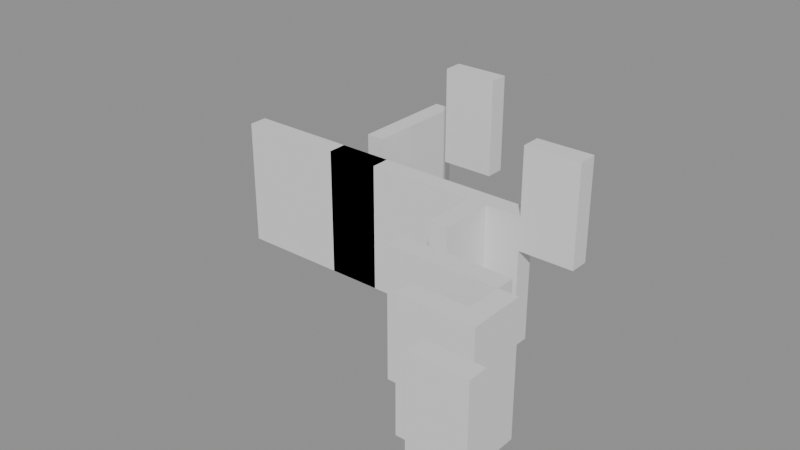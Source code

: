 # Source: building_lego.blend  (saved by Blender 5.0.119; exported with 4.5.12 LTS)
import bpy
from mathutils import Matrix  # noqa: F401  (used for matrix-valued properties, if any)

bpy.ops.wm.read_factory_settings(use_empty=True)
scene = bpy.context.scene
scene.name = 'Scene'

# ---- collections
col_01_paredes_externas = bpy.data.collections.new('01_Paredes_Externas'); scene.collection.children.link(col_01_paredes_externas)
col_02_paredes_internas = bpy.data.collections.new('02_Paredes_Internas'); scene.collection.children.link(col_02_paredes_internas)

# ---- materials (node trees are filled in below, after node groups)
mat_mat_parede_externa = bpy.data.materials.new('Mat_Parede_Externa')
mat_mat_parede_interna = bpy.data.materials.new('Mat_Parede_Interna')

# ---- material node trees
mat_mat_parede_externa.use_nodes = True; mat_mat_parede_externa.node_tree.nodes.clear()
_N = mat_mat_parede_externa.node_tree.nodes; _L = mat_mat_parede_externa.node_tree.links
n0 = _N.new('ShaderNodeBsdfPrincipled'); n0.name = 'BSDF - Pré-fundamentado'; n0.location = (-200, 100)
n1 = _N.new('ShaderNodeOutputMaterial'); n1.name = 'Saída de material'; n1.location = (200, 100)
_L.new(n0.outputs[0], n1.inputs[0])
n1.is_active_output = True
mat_mat_parede_interna.use_nodes = True; mat_mat_parede_interna.node_tree.nodes.clear()
_N = mat_mat_parede_interna.node_tree.nodes; _L = mat_mat_parede_interna.node_tree.links
n0 = _N.new('ShaderNodeBsdfPrincipled'); n0.name = 'BSDF - Pré-fundamentado'; n0.location = (-200, 100)
n1 = _N.new('ShaderNodeOutputMaterial'); n1.name = 'Saída de material'; n1.location = (200, 100)
_L.new(n0.outputs[0], n1.inputs[0])
n1.is_active_output = True

# ---- meshes
me_bloco_stone_wall_5119_3696_z0 = bpy.data.meshes.new('Bloco_stone_wall_5119_3696_z0')
me_bloco_stone_wall_5119_3696_z0.from_pydata([(-0.5, -0.175, -1.2), (0.5, -0.175, -1.2), (0.5, 0.175, -1.2), (-0.5, 0.175, -1.2), (-0.5, -0.175, 1.2), (0.5, -0.175, 1.2), (0.5, 0.175, 1.2), (-0.5, 0.175, 1.2)], [], [(0, 1, 2, 3), (4, 7, 6, 5), (0, 4, 5, 1), (2, 6, 7, 3), (0, 3, 7, 4), (1, 5, 6, 2)])
me_bloco_stone_wall_5119_3696_z0.materials.append(mat_mat_parede_externa)
me_bloco_stone_wall_5119_3696_z0.update()
me_bloco_wall_torch_5115_3702_z15 = bpy.data.meshes.new('Bloco_wall_torch_5115_3702_z15')
me_bloco_wall_torch_5115_3702_z15.from_pydata([(-0.5, -0.175, -0.9), (0.5, -0.175, -0.9), (0.5, 0.175, -0.9), (-0.5, 0.175, -0.9), (-0.5, -0.175, 0.9), (0.5, -0.175, 0.9), (0.5, 0.175, 0.9), (-0.5, 0.175, 0.9)], [], [(0, 1, 2, 3), (4, 7, 6, 5), (0, 4, 5, 1), (2, 6, 7, 3), (0, 3, 7, 4), (1, 5, 6, 2)])
me_bloco_wall_torch_5115_3702_z15.materials.append(mat_mat_parede_externa)
me_bloco_wall_torch_5115_3702_z15.update()
me_bloco_stone_wall_5119_3697_z0 = bpy.data.meshes.new('Bloco_stone_wall_5119_3697_z0')
me_bloco_stone_wall_5119_3697_z0.from_pydata([(-0.175, -0.5, -1.2), (0.175, -0.5, -1.2), (0.175, 0.5, -1.2), (-0.175, 0.5, -1.2), (-0.175, -0.5, 1.2), (0.175, -0.5, 1.2), (0.175, 0.5, 1.2), (-0.175, 0.5, 1.2)], [], [(0, 1, 2, 3), (4, 7, 6, 5), (0, 4, 5, 1), (2, 6, 7, 3), (0, 3, 7, 4), (1, 5, 6, 2)])
me_bloco_stone_wall_5119_3697_z0.materials.append(mat_mat_parede_externa)
me_bloco_stone_wall_5119_3697_z0.update()
me_bloco_stone_wall_5118_3697_z0 = bpy.data.meshes.new('Bloco_stone_wall_5118_3697_z0')
me_bloco_stone_wall_5118_3697_z0.from_pydata([(-0.5, -0.175, -1.2), (0.5, -0.175, -1.2), (0.5, 0.175, -1.2), (-0.5, 0.175, -1.2), (-0.5, -0.175, 1.2), (0.5, -0.175, 1.2), (0.5, 0.175, 1.2), (-0.5, 0.175, 1.2)], [], [(0, 1, 2, 3), (4, 7, 6, 5), (0, 4, 5, 1), (2, 6, 7, 3), (0, 3, 7, 4), (1, 5, 6, 2)])
me_bloco_stone_wall_5118_3697_z0.materials.append(mat_mat_parede_interna)
me_bloco_stone_wall_5118_3697_z0.update()
me_bloco_stone_wall_5117_3698_z0 = bpy.data.meshes.new('Bloco_stone_wall_5117_3698_z0')
me_bloco_stone_wall_5117_3698_z0.from_pydata([(-0.5, -0.175, -1.2), (0.5, -0.175, -1.2), (0.5, 0.175, -1.2), (-0.5, 0.175, -1.2), (-0.5, -0.175, 1.2), (0.5, -0.175, 1.2), (0.5, 0.175, 1.2), (-0.5, 0.175, 1.2)], [], [(0, 1, 2, 3), (4, 7, 6, 5), (0, 4, 5, 1), (2, 6, 7, 3), (0, 3, 7, 4), (1, 5, 6, 2)])
me_bloco_stone_wall_5117_3698_z0.materials.append(mat_mat_parede_interna)
me_bloco_stone_wall_5117_3698_z0.update()
me_bloco_stone_wall_5118_3698_z0 = bpy.data.meshes.new('Bloco_stone_wall_5118_3698_z0')
me_bloco_stone_wall_5118_3698_z0.from_pydata([(-0.5, -0.175, -1.2), (0.5, -0.175, -1.2), (0.5, 0.175, -1.2), (-0.5, 0.175, -1.2), (-0.5, -0.175, 1.2), (0.5, -0.175, 1.2), (0.5, 0.175, 1.2), (-0.5, 0.175, 1.2)], [], [(0, 1, 2, 3), (4, 7, 6, 5), (0, 4, 5, 1), (2, 6, 7, 3), (0, 3, 7, 4), (1, 5, 6, 2)])
me_bloco_stone_wall_5118_3698_z0.materials.append(mat_mat_parede_interna)
me_bloco_stone_wall_5118_3698_z0.update()
me_bloco_stone_wall_5112_3700_z0 = bpy.data.meshes.new('Bloco_stone_wall_5112_3700_z0')
me_bloco_stone_wall_5112_3700_z0.from_pydata([(-0.5, -0.175, -1.2), (0.5, -0.175, -1.2), (0.5, 0.175, -1.2), (-0.5, 0.175, -1.2), (-0.5, -0.175, 1.2), (0.5, -0.175, 1.2), (0.5, 0.175, 1.2), (-0.5, 0.175, 1.2)], [], [(0, 1, 2, 3), (4, 7, 6, 5), (0, 4, 5, 1), (2, 6, 7, 3), (0, 3, 7, 4), (1, 5, 6, 2)])
me_bloco_stone_wall_5112_3700_z0.materials.append(mat_mat_parede_interna)
me_bloco_stone_wall_5112_3700_z0.update()
me_bloco_stone_wall_5113_3700_z0 = bpy.data.meshes.new('Bloco_stone_wall_5113_3700_z0')
me_bloco_stone_wall_5113_3700_z0.from_pydata([(-0.5, -0.175, -1.2), (0.5, -0.175, -1.2), (0.5, 0.175, -1.2), (-0.5, 0.175, -1.2), (-0.5, -0.175, 1.2), (0.5, -0.175, 1.2), (0.5, 0.175, 1.2), (-0.5, 0.175, 1.2)], [], [(0, 1, 2, 3), (4, 7, 6, 5), (0, 4, 5, 1), (2, 6, 7, 3), (0, 3, 7, 4), (1, 5, 6, 2)])
me_bloco_stone_wall_5113_3700_z0.materials.append(mat_mat_parede_interna)
me_bloco_stone_wall_5113_3700_z0.update()
me_bloco_stone_wall_5114_3700_z0 = bpy.data.meshes.new('Bloco_stone_wall_5114_3700_z0')
me_bloco_stone_wall_5114_3700_z0.from_pydata([(-0.5, -0.175, -1.2), (0.5, -0.175, -1.2), (0.5, 0.175, -1.2), (-0.5, 0.175, -1.2), (-0.5, -0.175, 1.2), (0.5, -0.175, 1.2), (0.5, 0.175, 1.2), (-0.5, 0.175, 1.2)], [], [(0, 1, 2, 3), (4, 7, 6, 5), (0, 4, 5, 1), (2, 6, 7, 3), (0, 3, 7, 4), (1, 5, 6, 2)])
me_bloco_stone_wall_5114_3700_z0.materials.append(mat_mat_parede_interna)
me_bloco_stone_wall_5114_3700_z0.update()
me_bloco_stone_wall_5114_3700_z0_001 = bpy.data.meshes.new('Bloco_stone_wall_5114_3700_z0.001')
me_bloco_stone_wall_5114_3700_z0_001.from_pydata([(-0.5, -0.175, -1.2), (0.5, -0.175, -1.2), (0.5, 0.175, -1.2), (-0.5, 0.175, -1.2), (-0.5, -0.175, 1.2), (0.5, -0.175, 1.2), (0.5, 0.175, 1.2), (-0.5, 0.175, 1.2)], [], [(0, 1, 2, 3), (4, 7, 6, 5), (0, 4, 5, 1), (2, 6, 7, 3), (0, 3, 7, 4), (1, 5, 6, 2)])
me_bloco_stone_wall_5114_3700_z0_001.materials.append(mat_mat_parede_interna)
me_bloco_stone_wall_5114_3700_z0_001.update()
me_bloco_stone_wall_5115_3700_z0 = bpy.data.meshes.new('Bloco_stone_wall_5115_3700_z0')
me_bloco_stone_wall_5115_3700_z0.from_pydata([(-0.5, -0.175, -1.2), (0.5, -0.175, -1.2), (0.5, 0.175, -1.2), (-0.5, 0.175, -1.2), (-0.5, -0.175, 1.2), (0.5, -0.175, 1.2), (0.5, 0.175, 1.2), (-0.5, 0.175, 1.2)], [], [(0, 1, 2, 3), (4, 7, 6, 5), (0, 4, 5, 1), (2, 6, 7, 3), (0, 3, 7, 4), (1, 5, 6, 2)])
me_bloco_stone_wall_5115_3700_z0.materials.append(mat_mat_parede_interna)
me_bloco_stone_wall_5115_3700_z0.update()
me_bloco_stone_wall_5116_3700_z0 = bpy.data.meshes.new('Bloco_stone_wall_5116_3700_z0')
me_bloco_stone_wall_5116_3700_z0.from_pydata([(-0.5, -0.175, -1.2), (0.5, -0.175, -1.2), (0.5, 0.175, -1.2), (-0.5, 0.175, -1.2), (-0.5, -0.175, 1.2), (0.5, -0.175, 1.2), (0.5, 0.175, 1.2), (-0.5, 0.175, 1.2)], [], [(0, 1, 2, 3), (4, 7, 6, 5), (0, 4, 5, 1), (2, 6, 7, 3), (0, 3, 7, 4), (1, 5, 6, 2)])
me_bloco_stone_wall_5116_3700_z0.materials.append(mat_mat_parede_interna)
me_bloco_stone_wall_5116_3700_z0.update()
me_bloco_stone_wall_5117_3700_z0 = bpy.data.meshes.new('Bloco_stone_wall_5117_3700_z0')
me_bloco_stone_wall_5117_3700_z0.from_pydata([(-0.5, -0.175, -1.2), (0.5, -0.175, -1.2), (0.5, 0.175, -1.2), (-0.5, 0.175, -1.2), (-0.5, -0.175, 1.2), (0.5, -0.175, 1.2), (0.5, 0.175, 1.2), (-0.5, 0.175, 1.2)], [], [(0, 1, 2, 3), (4, 7, 6, 5), (0, 4, 5, 1), (2, 6, 7, 3), (0, 3, 7, 4), (1, 5, 6, 2)])
me_bloco_stone_wall_5117_3700_z0.materials.append(mat_mat_parede_interna)
me_bloco_stone_wall_5117_3700_z0.update()
me_bloco_wall_torch_5118_3700_z15 = bpy.data.meshes.new('Bloco_wall_torch_5118_3700_z15')
me_bloco_wall_torch_5118_3700_z15.from_pydata([(-0.5, -0.175, -0.9), (0.5, -0.175, -0.9), (0.5, 0.175, -0.9), (-0.5, 0.175, -0.9), (-0.5, -0.175, 0.9), (0.5, -0.175, 0.9), (0.5, 0.175, 0.9), (-0.5, 0.175, 0.9)], [], [(0, 1, 2, 3), (4, 7, 6, 5), (0, 4, 5, 1), (2, 6, 7, 3), (0, 3, 7, 4), (1, 5, 6, 2)])
me_bloco_wall_torch_5118_3700_z15.materials.append(mat_mat_parede_interna)
me_bloco_wall_torch_5118_3700_z15.update()
me_bloco_stone_wall_5114_3701_z0 = bpy.data.meshes.new('Bloco_stone_wall_5114_3701_z0')
me_bloco_stone_wall_5114_3701_z0.from_pydata([(-0.175, -0.5, -1.2), (0.175, -0.5, -1.2), (0.175, 0.5, -1.2), (-0.175, 0.5, -1.2), (-0.175, -0.5, 1.2), (0.175, -0.5, 1.2), (0.175, 0.5, 1.2), (-0.175, 0.5, 1.2)], [], [(0, 1, 2, 3), (4, 7, 6, 5), (0, 4, 5, 1), (2, 6, 7, 3), (0, 3, 7, 4), (1, 5, 6, 2)])
me_bloco_stone_wall_5114_3701_z0.materials.append(mat_mat_parede_interna)
me_bloco_stone_wall_5114_3701_z0.update()
me_bloco_stone_wall_5114_3702_z0 = bpy.data.meshes.new('Bloco_stone_wall_5114_3702_z0')
me_bloco_stone_wall_5114_3702_z0.from_pydata([(-0.175, -0.5, -1.2), (0.175, -0.5, -1.2), (0.175, 0.5, -1.2), (-0.175, 0.5, -1.2), (-0.175, -0.5, 1.2), (0.175, -0.5, 1.2), (0.175, 0.5, 1.2), (-0.175, 0.5, 1.2)], [], [(0, 1, 2, 3), (4, 7, 6, 5), (0, 4, 5, 1), (2, 6, 7, 3), (0, 3, 7, 4), (1, 5, 6, 2)])
me_bloco_stone_wall_5114_3702_z0.materials.append(mat_mat_parede_interna)
me_bloco_stone_wall_5114_3702_z0.update()
me_bloco_stone_wall_5117_3699_z0 = bpy.data.meshes.new('Bloco_stone_wall_5117_3699_z0')
me_bloco_stone_wall_5117_3699_z0.from_pydata([(-0.175, -0.5, -1.2), (0.175, -0.5, -1.2), (0.175, 0.5, -1.2), (-0.175, 0.5, -1.2), (-0.175, -0.5, 1.2), (0.175, -0.5, 1.2), (0.175, 0.5, 1.2), (-0.175, 0.5, 1.2)], [], [(0, 1, 2, 3), (4, 7, 6, 5), (0, 4, 5, 1), (2, 6, 7, 3), (0, 3, 7, 4), (1, 5, 6, 2)])
me_bloco_stone_wall_5117_3699_z0.materials.append(mat_mat_parede_interna)
me_bloco_stone_wall_5117_3699_z0.update()

# ---- objects
ob_parede_externa_norte_y3696_x5119_5119 = bpy.data.objects.new('Parede_Externa_Norte_Y3696_X5119_5119', None)
ob_bloco_stone_wall_5119_3696_z0 = bpy.data.objects.new('Bloco_stone_wall_5119_3696_z0', me_bloco_stone_wall_5119_3696_z0)
ob_parede_externa_sul_y3702_x5115_5115 = bpy.data.objects.new('Parede_Externa_Sul_Y3702_X5115_5115', None)
ob_bloco_wall_torch_5115_3702_z15 = bpy.data.objects.new('Bloco_wall_torch_5115_3702_z15', me_bloco_wall_torch_5115_3702_z15)
ob_parede_externa_leste_x5119_y3697_3697 = bpy.data.objects.new('Parede_Externa_Leste_X5119_Y3697_3697', None)
ob_bloco_stone_wall_5119_3697_z0 = bpy.data.objects.new('Bloco_stone_wall_5119_3697_z0', me_bloco_stone_wall_5119_3697_z0)
ob_parede_interna_ew_02_y3697_x5118_5118 = bpy.data.objects.new('Parede_Interna_EW_02_Y3697_X5118_5118', None)
ob_bloco_stone_wall_5118_3697_z0 = bpy.data.objects.new('Bloco_stone_wall_5118_3697_z0', me_bloco_stone_wall_5118_3697_z0)
ob_parede_interna_ew_03_y3698_x5117_5118 = bpy.data.objects.new('Parede_Interna_EW_03_Y3698_X5117_5118', None)
ob_bloco_stone_wall_5117_3698_z0 = bpy.data.objects.new('Bloco_stone_wall_5117_3698_z0', me_bloco_stone_wall_5117_3698_z0)
ob_bloco_stone_wall_5118_3698_z0 = bpy.data.objects.new('Bloco_stone_wall_5118_3698_z0', me_bloco_stone_wall_5118_3698_z0)
ob_parede_interna_ew_04_y3700_x5112_5118 = bpy.data.objects.new('Parede_Interna_EW_04_Y3700_X5112_5118', None)
ob_bloco_stone_wall_5112_3700_z0 = bpy.data.objects.new('Bloco_stone_wall_5112_3700_z0', me_bloco_stone_wall_5112_3700_z0)
ob_bloco_stone_wall_5113_3700_z0 = bpy.data.objects.new('Bloco_stone_wall_5113_3700_z0', me_bloco_stone_wall_5113_3700_z0)
ob_bloco_stone_wall_5114_3700_z0 = bpy.data.objects.new('Bloco_stone_wall_5114_3700_z0', me_bloco_stone_wall_5114_3700_z0)
ob_bloco_stone_wall_5114_3700_z0_001 = bpy.data.objects.new('Bloco_stone_wall_5114_3700_z0.001', me_bloco_stone_wall_5114_3700_z0_001)
ob_bloco_stone_wall_5115_3700_z0 = bpy.data.objects.new('Bloco_stone_wall_5115_3700_z0', me_bloco_stone_wall_5115_3700_z0)
ob_bloco_stone_wall_5116_3700_z0 = bpy.data.objects.new('Bloco_stone_wall_5116_3700_z0', me_bloco_stone_wall_5116_3700_z0)
ob_bloco_stone_wall_5117_3700_z0 = bpy.data.objects.new('Bloco_stone_wall_5117_3700_z0', me_bloco_stone_wall_5117_3700_z0)
ob_bloco_wall_torch_5118_3700_z15 = bpy.data.objects.new('Bloco_wall_torch_5118_3700_z15', me_bloco_wall_torch_5118_3700_z15)
ob_parede_interna_ns_06_x5114_y3701_3702 = bpy.data.objects.new('Parede_Interna_NS_06_X5114_Y3701_3702', None)
ob_bloco_stone_wall_5114_3701_z0 = bpy.data.objects.new('Bloco_stone_wall_5114_3701_z0', me_bloco_stone_wall_5114_3701_z0)
ob_bloco_stone_wall_5114_3702_z0 = bpy.data.objects.new('Bloco_stone_wall_5114_3702_z0', me_bloco_stone_wall_5114_3702_z0)
ob_parede_interna_ns_07_x5117_y3699_3699 = bpy.data.objects.new('Parede_Interna_NS_07_X5117_Y3699_3699', None)
ob_bloco_stone_wall_5117_3699_z0 = bpy.data.objects.new('Bloco_stone_wall_5117_3699_z0', me_bloco_stone_wall_5117_3699_z0)

# ---- transforms, parenting, visibility, modifiers, constraints
ob_parede_externa_norte_y3696_x5119_5119.location = (3.5, -3.0, 0.0)
ob_parede_externa_norte_y3696_x5119_5119.empty_display_type = 'CUBE'
ob_bloco_stone_wall_5119_3696_z0.parent = ob_parede_externa_norte_y3696_x5119_5119
ob_bloco_stone_wall_5119_3696_z0.matrix_parent_inverse = Matrix(((1.0, -0.0, 0.0, -3.5), (-0.0, 1.0, -0.0, 3.0), (0.0, -0.0, 1.0, -0.0), (-0.0, 0.0, -0.0, 1.0)))
ob_bloco_stone_wall_5119_3696_z0.location = (3.5, -3.325, 1.2)
ob_parede_externa_sul_y3702_x5115_5115.location = (-0.5, 3.0, 1.8)
ob_parede_externa_sul_y3702_x5115_5115.empty_display_type = 'CUBE'
ob_bloco_wall_torch_5115_3702_z15.parent = ob_parede_externa_sul_y3702_x5115_5115
ob_bloco_wall_torch_5115_3702_z15.matrix_parent_inverse = Matrix(((1.0, -0.0, 0.0, 0.5), (-0.0, 1.0, -0.0, -3.0), (0.0, -0.0, 1.0, -1.8), (-0.0, 0.0, -0.0, 1.0)))
ob_bloco_wall_torch_5115_3702_z15.location = (-0.5, 2.675, 2.7)
ob_parede_externa_leste_x5119_y3697_3697.location = (3.5, -2.0, 0.0)
ob_parede_externa_leste_x5119_y3697_3697.empty_display_type = 'CUBE'
ob_bloco_stone_wall_5119_3697_z0.parent = ob_parede_externa_leste_x5119_y3697_3697
ob_bloco_stone_wall_5119_3697_z0.matrix_parent_inverse = Matrix(((1.0, -0.0, 0.0, -3.5), (-0.0, 1.0, -0.0, 2.0), (0.0, -0.0, 1.0, -0.0), (-0.0, 0.0, -0.0, 1.0)))
ob_bloco_stone_wall_5119_3697_z0.location = (3.175, -2.0, 1.2)
ob_parede_interna_ew_02_y3697_x5118_5118.location = (2.5, -2.0, 0.0)
ob_parede_interna_ew_02_y3697_x5118_5118.empty_display_type = 'CUBE'
ob_bloco_stone_wall_5118_3697_z0.parent = ob_parede_interna_ew_02_y3697_x5118_5118
ob_bloco_stone_wall_5118_3697_z0.matrix_parent_inverse = Matrix(((1.0, -0.0, 0.0, -2.5), (-0.0, 1.0, -0.0, 2.0), (0.0, -0.0, 1.0, -0.0), (-0.0, 0.0, -0.0, 1.0)))
ob_bloco_stone_wall_5118_3697_z0.location = (2.5, -2.325, 1.2)
ob_parede_interna_ew_03_y3698_x5117_5118.location = (2.0, -1.0, 0.0)
ob_parede_interna_ew_03_y3698_x5117_5118.empty_display_type = 'CUBE'
ob_bloco_stone_wall_5117_3698_z0.parent = ob_parede_interna_ew_03_y3698_x5117_5118
ob_bloco_stone_wall_5117_3698_z0.matrix_parent_inverse = Matrix(((1.0, -0.0, 0.0, -2.0), (-0.0, 1.0, -0.0, 1.0), (0.0, -0.0, 1.0, -0.0), (-0.0, 0.0, -0.0, 1.0)))
ob_bloco_stone_wall_5117_3698_z0.location = (1.5, -1.325, 1.2)
ob_bloco_stone_wall_5118_3698_z0.parent = ob_parede_interna_ew_03_y3698_x5117_5118
ob_bloco_stone_wall_5118_3698_z0.matrix_parent_inverse = Matrix(((1.0, -0.0, 0.0, -2.0), (-0.0, 1.0, -0.0, 1.0), (0.0, -0.0, 1.0, -0.0), (-0.0, 0.0, -0.0, 1.0)))
ob_bloco_stone_wall_5118_3698_z0.location = (2.5, -1.325, 1.2)
ob_parede_interna_ew_04_y3700_x5112_5118.location = (-0.5, 1.0, 0.0)
ob_parede_interna_ew_04_y3700_x5112_5118.empty_display_type = 'CUBE'
ob_bloco_stone_wall_5112_3700_z0.parent = ob_parede_interna_ew_04_y3700_x5112_5118
ob_bloco_stone_wall_5112_3700_z0.matrix_parent_inverse = Matrix(((1.0, -0.0, 0.0, 0.5), (-0.0, 1.0, -0.0, -1.0), (0.0, -0.0, 1.0, -0.0), (-0.0, 0.0, -0.0, 1.0)))
ob_bloco_stone_wall_5112_3700_z0.location = (-3.5, 0.675, 1.2)
ob_bloco_stone_wall_5113_3700_z0.parent = ob_parede_interna_ew_04_y3700_x5112_5118
ob_bloco_stone_wall_5113_3700_z0.matrix_parent_inverse = Matrix(((1.0, -0.0, 0.0, 0.5), (-0.0, 1.0, -0.0, -1.0), (0.0, -0.0, 1.0, -0.0), (-0.0, 0.0, -0.0, 1.0)))
ob_bloco_stone_wall_5113_3700_z0.location = (-2.5, 0.675, 1.2)
ob_bloco_stone_wall_5114_3700_z0.parent = ob_parede_interna_ew_04_y3700_x5112_5118
ob_bloco_stone_wall_5114_3700_z0.matrix_parent_inverse = Matrix(((1.0, -0.0, 0.0, 0.5), (-0.0, 1.0, -0.0, -1.0), (0.0, -0.0, 1.0, -0.0), (-0.0, 0.0, -0.0, 1.0)))
ob_bloco_stone_wall_5114_3700_z0.location = (-1.5, 0.675, 1.2)
ob_bloco_stone_wall_5114_3700_z0_001.parent = ob_parede_interna_ew_04_y3700_x5112_5118
ob_bloco_stone_wall_5114_3700_z0_001.matrix_parent_inverse = Matrix(((1.0, -0.0, 0.0, 0.5), (-0.0, 1.0, -0.0, -1.0), (0.0, -0.0, 1.0, -0.0), (-0.0, 0.0, -0.0, 1.0)))
ob_bloco_stone_wall_5114_3700_z0_001.location = (-1.5, 0.675, 1.2)
ob_bloco_stone_wall_5115_3700_z0.parent = ob_parede_interna_ew_04_y3700_x5112_5118
ob_bloco_stone_wall_5115_3700_z0.matrix_parent_inverse = Matrix(((1.0, -0.0, 0.0, 0.5), (-0.0, 1.0, -0.0, -1.0), (0.0, -0.0, 1.0, -0.0), (-0.0, 0.0, -0.0, 1.0)))
ob_bloco_stone_wall_5115_3700_z0.location = (-0.5, 0.675, 1.2)
ob_bloco_stone_wall_5116_3700_z0.parent = ob_parede_interna_ew_04_y3700_x5112_5118
ob_bloco_stone_wall_5116_3700_z0.matrix_parent_inverse = Matrix(((1.0, -0.0, 0.0, 0.5), (-0.0, 1.0, -0.0, -1.0), (0.0, -0.0, 1.0, -0.0), (-0.0, 0.0, -0.0, 1.0)))
ob_bloco_stone_wall_5116_3700_z0.location = (0.5, 0.675, 1.2)
ob_bloco_stone_wall_5117_3700_z0.parent = ob_parede_interna_ew_04_y3700_x5112_5118
ob_bloco_stone_wall_5117_3700_z0.matrix_parent_inverse = Matrix(((1.0, -0.0, 0.0, 0.5), (-0.0, 1.0, -0.0, -1.0), (0.0, -0.0, 1.0, -0.0), (-0.0, 0.0, -0.0, 1.0)))
ob_bloco_stone_wall_5117_3700_z0.location = (1.5, 0.675, 1.2)
ob_bloco_wall_torch_5118_3700_z15.parent = ob_parede_interna_ew_04_y3700_x5112_5118
ob_bloco_wall_torch_5118_3700_z15.matrix_parent_inverse = Matrix(((1.0, -0.0, 0.0, 0.5), (-0.0, 1.0, -0.0, -1.0), (0.0, -0.0, 1.0, -0.0), (-0.0, 0.0, -0.0, 1.0)))
ob_bloco_wall_torch_5118_3700_z15.location = (2.5, 0.675, 2.7)
ob_parede_interna_ns_06_x5114_y3701_3702.location = (-1.5, 2.5, 0.0)
ob_parede_interna_ns_06_x5114_y3701_3702.empty_display_type = 'CUBE'
ob_bloco_stone_wall_5114_3701_z0.parent = ob_parede_interna_ns_06_x5114_y3701_3702
ob_bloco_stone_wall_5114_3701_z0.matrix_parent_inverse = Matrix(((1.0, -0.0, 0.0, 1.5), (-0.0, 1.0, -0.0, -2.5), (0.0, -0.0, 1.0, -0.0), (-0.0, 0.0, -0.0, 1.0)))
ob_bloco_stone_wall_5114_3701_z0.location = (-1.825, 2.0, 1.2)
ob_bloco_stone_wall_5114_3702_z0.parent = ob_parede_interna_ns_06_x5114_y3701_3702
ob_bloco_stone_wall_5114_3702_z0.matrix_parent_inverse = Matrix(((1.0, -0.0, 0.0, 1.5), (-0.0, 1.0, -0.0, -2.5), (0.0, -0.0, 1.0, -0.0), (-0.0, 0.0, -0.0, 1.0)))
ob_bloco_stone_wall_5114_3702_z0.location = (-1.825, 3.0, 1.2)
ob_parede_interna_ns_07_x5117_y3699_3699.location = (1.5, 0.0, 0.0)
ob_parede_interna_ns_07_x5117_y3699_3699.empty_display_type = 'CUBE'
ob_bloco_stone_wall_5117_3699_z0.parent = ob_parede_interna_ns_07_x5117_y3699_3699
ob_bloco_stone_wall_5117_3699_z0.matrix_parent_inverse = Matrix(((1.0, -0.0, 0.0, -1.5), (-0.0, 1.0, -0.0, 0.0), (0.0, -0.0, 1.0, -0.0), (-0.0, 0.0, -0.0, 1.0)))
ob_bloco_stone_wall_5117_3699_z0.location = (1.175, 0.0, 1.2)

# ---- collection membership
col_01_paredes_externas.objects.link(ob_parede_externa_norte_y3696_x5119_5119)
col_01_paredes_externas.objects.link(ob_bloco_stone_wall_5119_3696_z0)
col_01_paredes_externas.objects.link(ob_parede_externa_sul_y3702_x5115_5115)
col_01_paredes_externas.objects.link(ob_bloco_wall_torch_5115_3702_z15)
col_01_paredes_externas.objects.link(ob_parede_externa_leste_x5119_y3697_3697)
col_01_paredes_externas.objects.link(ob_bloco_stone_wall_5119_3697_z0)
col_02_paredes_internas.objects.link(ob_parede_interna_ew_02_y3697_x5118_5118)
col_02_paredes_internas.objects.link(ob_bloco_stone_wall_5118_3697_z0)
col_02_paredes_internas.objects.link(ob_parede_interna_ew_03_y3698_x5117_5118)
col_02_paredes_internas.objects.link(ob_bloco_stone_wall_5117_3698_z0)
col_02_paredes_internas.objects.link(ob_bloco_stone_wall_5118_3698_z0)
col_02_paredes_internas.objects.link(ob_parede_interna_ew_04_y3700_x5112_5118)
col_02_paredes_internas.objects.link(ob_bloco_stone_wall_5112_3700_z0)
col_02_paredes_internas.objects.link(ob_bloco_stone_wall_5113_3700_z0)
col_02_paredes_internas.objects.link(ob_bloco_stone_wall_5114_3700_z0)
col_02_paredes_internas.objects.link(ob_bloco_stone_wall_5114_3700_z0_001)
col_02_paredes_internas.objects.link(ob_bloco_stone_wall_5115_3700_z0)
col_02_paredes_internas.objects.link(ob_bloco_stone_wall_5116_3700_z0)
col_02_paredes_internas.objects.link(ob_bloco_stone_wall_5117_3700_z0)
col_02_paredes_internas.objects.link(ob_bloco_wall_torch_5118_3700_z15)
col_02_paredes_internas.objects.link(ob_parede_interna_ns_06_x5114_y3701_3702)
col_02_paredes_internas.objects.link(ob_bloco_stone_wall_5114_3701_z0)
col_02_paredes_internas.objects.link(ob_bloco_stone_wall_5114_3702_z0)
col_02_paredes_internas.objects.link(ob_parede_interna_ns_07_x5117_y3699_3699)
col_02_paredes_internas.objects.link(ob_bloco_stone_wall_5117_3699_z0)

# ---- scene / render settings (as saved in the file)
scene.frame_start = 1; scene.frame_end = 250; scene.frame_set(1)
scene.render.engine = 'BLENDER_EEVEE_NEXT'
scene.render.bake_bias = 0.0
scene.render.bake_samples = 0
scene.cycles.sampling_pattern = 'TABULATED_SOBOL'
scene.eevee.use_volume_custom_range = False
bpy.context.view_layer.update()

# ---- added for rendering (the .blend has no active camera and no usable light): camera, sun + grey world if the file has none
cam_auto = bpy.data.cameras.new('AutoCamera')
cam_auto.lens = 50.0
cam_auto.sensor_width = 36.0
cam_auto.clip_end = 1000.0
ob_auto_camera = bpy.data.objects.new('AutoCamera', cam_auto)
scene.collection.objects.link(ob_auto_camera)
ob_auto_camera.location = (10.384, -12.4608, 10.1072)
ob_auto_camera.rotation_euler = (1.09748, -7.21219e-08, 0.694738)
scene.camera = ob_auto_camera
light_auto_sun = bpy.data.lights.new('AutoSun', 'SUN')
light_auto_sun.energy = 3.0
light_auto_sun.angle = 0.0523599
ob_auto_sun = bpy.data.objects.new('AutoSun', light_auto_sun)
scene.collection.objects.link(ob_auto_sun)
ob_auto_sun.rotation_euler = (0.872665, 0.174533, 0.523599)
if scene.world is None:
    world_auto = bpy.data.worlds.new('AutoWorld')
    world_auto.color = (0.3, 0.3, 0.3)
    scene.world = world_auto
bpy.context.view_layer.update()
